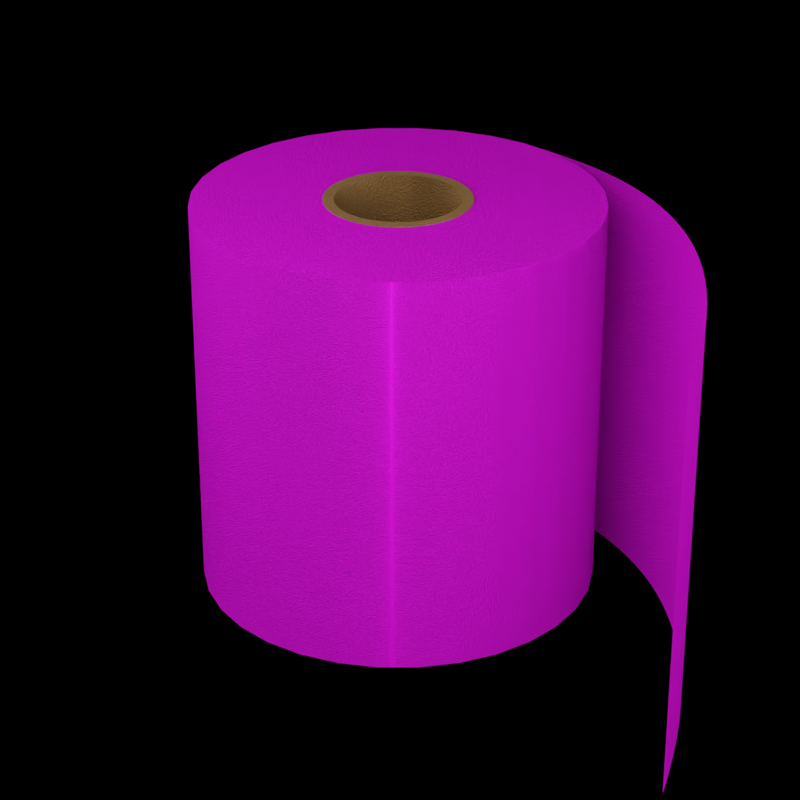 # Source: ay_pq.blend  (saved by Blender 2.82.7; exported with 4.5.12 LTS)
import bpy
from mathutils import Matrix  # noqa: F401  (used for matrix-valued properties, if any)

bpy.ops.wm.read_factory_settings(use_empty=True)
scene = bpy.context.scene
scene.name = 'Scene'

# ---- collections
col_collection = bpy.data.collections.new('Collection'); scene.collection.children.link(col_collection)

# ---- images (referenced by path relative to the original .blend; pixels are not part of the script)
import os
ASSET_DIR = os.environ.get("B2B_ASSET_DIR", "")  # directory of the original .blend (textures are referenced by path, not embedded)
HERE = os.path.dirname(os.path.abspath(__file__))  # packed textures are extracted next to this script under _unpacked/

def load_image(name, relpath, width, height, colorspace="sRGB"):
    """Load a texture the original file referenced (path relative to the .blend, or extracted next to this script)."""
    p = next((c for c in (os.path.join(HERE, relpath), os.path.join(ASSET_DIR, relpath)) if relpath and os.path.exists(c)), "")
    if p:
        img = bpy.data.images.load(p, check_existing=True)
        img.name = name
    else:  # same state as the original file: an image datablock whose file is absent (Cycles renders it pink)
        img = bpy.data.images.new(name, width, height)
        img.source = "FILE"
        img.filepath = "//" + (relpath or name)
    img.colorspace_settings.name = colorspace
    return img
img_ay_png = load_image('AY.png', 'AYIcons-main/AY.png', 1024, 1024, 'sRGB')

# ---- materials (node trees are filled in below, after node groups)
mat_material_002 = bpy.data.materials.new('Material.002')
mat_material_002.use_transparent_shadow = False
mat_material_001 = bpy.data.materials.new('Material.001')
mat_material_001.use_transparent_shadow = False
mat_material_003 = bpy.data.materials.new('Material.003')
mat_material_003.use_transparent_shadow = False

# ---- node groups
ng_auto_smooth = bpy.data.node_groups.new('Auto Smooth', 'GeometryNodeTree')
_s = ng_auto_smooth.interface.new_socket(name='Geometry', in_out='OUTPUT', socket_type='NodeSocketGeometry')
_s = ng_auto_smooth.interface.new_socket(name='Geometry', in_out='INPUT', socket_type='NodeSocketGeometry')
_s = ng_auto_smooth.interface.new_socket(name='Angle', in_out='INPUT', socket_type='NodeSocketFloat')
_s.subtype = 'ANGLE'
_s.min_value = 0.0
_s.max_value = 3.142
ng_auto_smooth.is_modifier = True
_N = ng_auto_smooth.nodes; _L = ng_auto_smooth.links
n0 = _N.new('NodeGroupOutput'); n0.name = 'Group Output'; n0.location = (480, -100)
n1 = _N.new('NodeGroupInput'); n1.name = 'Group Input'; n1.location = (-420, -300)
n2 = _N.new('NodeGroupInput'); n2.name = 'Group Input.001'; n2.location = (-60, -100)
n3 = _N.new('GeometryNodeSetShadeSmooth'); n3.name = 'Set Shade Smooth'; n3.location = (120, -100)
n3.domain = 'EDGE'
n4 = _N.new('GeometryNodeSetShadeSmooth'); n4.name = 'Set Shade Smooth.001'; n4.location = (300, -100)
n5 = _N.new('GeometryNodeInputMeshEdgeAngle'); n5.name = 'Edge Angle'; n5.location = (-420, -220)
n6 = _N.new('GeometryNodeInputEdgeSmooth'); n6.name = 'Is Edge Smooth'; n6.location = (-60, -160)
n7 = _N.new('GeometryNodeInputShadeSmooth'); n7.name = 'Is Face Smooth'; n7.location = (-240, -340)
n8 = _N.new('FunctionNodeBooleanMath'); n8.name = 'Boolean Math'; n8.location = (-60, -220)
n9 = _N.new('FunctionNodeCompare'); n9.name = 'Compare'; n9.location = (-240, -180)
n9.operation = 'LESS_EQUAL'
_L.new(n5.outputs[0], n9.inputs[0])
_L.new(n4.outputs[0], n0.inputs[0])
_L.new(n1.outputs[1], n9.inputs[1])
_L.new(n9.outputs[0], n8.inputs[0])
_L.new(n7.outputs[0], n8.inputs[1])
_L.new(n2.outputs[0], n3.inputs[0])
_L.new(n6.outputs[0], n3.inputs[1])
_L.new(n3.outputs[0], n4.inputs[0])
_L.new(n8.outputs[0], n3.inputs[2])
n0.is_active_output = True

# ---- material node trees
mat_material_002.use_nodes = True; mat_material_002.node_tree.nodes.clear()
_N = mat_material_002.node_tree.nodes; _L = mat_material_002.node_tree.links
n0 = _N.new('ShaderNodeBsdfPrincipled'); n0.name = 'Principled BSDF'; n0.location = (28, 308)
n0.distribution = 'GGX'
n0.subsurface_method = 'BURLEY'
n0.inputs[2].default_value = 0.6591
n0.inputs[3].default_value = 1.45
n0.inputs[13].default_value = 0.2273
n0.inputs[27].default_value = (0.0, 0.0, 0.0, 1.0)
n0.inputs[28].default_value = 1.0
n1 = _N.new('ShaderNodeTexImage'); n1.name = 'Image Texture'; n1.location = (-271, 316)
n1.image = img_ay_png
n2 = _N.new('ShaderNodeOutputMaterial'); n2.name = 'Material Output'; n2.location = (600, 337)
n3 = _N.new('ShaderNodeTexNoise'); n3.name = 'Noise Texture'; n3.location = (376, 238)
n3.inputs[2].default_value = 320.2
n3.inputs[3].default_value = 1.8
n3.inputs[8].default_value = -1.4
_L.new(n0.outputs[0], n2.inputs[0])
_L.new(n1.outputs[0], n0.inputs[0])
_L.new(n3.outputs[0], n2.inputs[2])
n2.is_active_output = True
mat_material_001.use_nodes = True; mat_material_001.node_tree.nodes.clear()
_N = mat_material_001.node_tree.nodes; _L = mat_material_001.node_tree.links
n0 = _N.new('ShaderNodeOutputMaterial'); n0.name = 'Material Output'; n0.location = (300, 300)
n1 = _N.new('ShaderNodeEmission'); n1.name = 'Emission'; n1.location = (56, 303)
n1.inputs[0].default_value = (0.0, 0.0, 0.0, 1.0)
_L.new(n1.outputs[0], n0.inputs[0])
n0.is_active_output = True
mat_material_003.use_nodes = True; mat_material_003.node_tree.nodes.clear()
_N = mat_material_003.node_tree.nodes; _L = mat_material_003.node_tree.links
n0 = _N.new('ShaderNodeBsdfPrincipled'); n0.name = 'Principled BSDF'; n0.location = (10, 300)
n0.distribution = 'GGX'
n0.subsurface_method = 'BURLEY'
n0.inputs[0].default_value = (0.3064, 0.1619, 0.05054, 1.0)
n0.inputs[3].default_value = 1.45
n0.inputs[27].default_value = (0.0, 0.0, 0.0, 1.0)
n0.inputs[28].default_value = 1.0
n1 = _N.new('ShaderNodeOutputMaterial'); n1.name = 'Material Output'; n1.location = (300, 300)
n2 = _N.new('ShaderNodeTexNoise'); n2.name = 'Noise Texture'; n2.location = (-161, 260)
n2.inputs[2].default_value = 195.9
_L.new(n0.outputs[0], n1.inputs[0])
_L.new(n2.outputs[0], n1.inputs[2])
n1.is_active_output = True

# ---- world
world_world = bpy.data.worlds.new('World'); scene.world = world_world
world_world.use_nodes = True; world_world.node_tree.nodes.clear()
_N = world_world.node_tree.nodes; _L = world_world.node_tree.links
n0 = _N.new('ShaderNodeOutputWorld'); n0.name = 'World Output'; n0.location = (300, 300)
n1 = _N.new('ShaderNodeBackground'); n1.name = 'Background'; n1.location = (10, 300)
n1.inputs[0].default_value = (0.05088, 0.05088, 0.05088, 1.0)
_L.new(n1.outputs[0], n0.inputs[0])
n0.is_active_output = True
world_world.color = (0.05088, 0.05088, 0.05088)
world_world.use_sun_shadow = False
world_world.sun_shadow_jitter_overblur = 0.0

# ---- cameras
cam_camera = bpy.data.cameras.new('Camera')
cam_camera.clip_end = 100.0
cam_camera.lens = 102.0
cam_camera.ortho_scale = 7.314

# ---- lights
light_light = bpy.data.lights.new('Light', 'POINT')
light_light.transmission_factor = 0.0
light_light.energy = 1415.0
light_light.shadow_soft_size = 2.69
light_light.shadow_maximum_resolution = 0.006
light_light.use_absolute_resolution = True

# ---- meshes
me_cylinder = bpy.data.meshes.new('Cylinder')
me_cylinder.from_pydata([(0.0, 1.0, -1.0), (0.0, 1.0, 1.0), (0.1951, 0.9808, -1.0), (0.1951, 0.9808, 1.0), (0.3827, 0.9239, -1.0), (0.3827, 0.9239, 1.0), (0.5556, 0.8315, -1.0), (0.5556, 0.8315, 1.0), (0.7071, 0.7071, -1.0), (0.7071, 0.7071, 1.0), (0.8315, 0.5556, -1.0), (0.8315, 0.5556, 1.0), (0.9239, 0.3827, -1.0), (0.9239, 0.3827, 1.0), (0.9808, 0.1951, -1.0), (0.9808, 0.1951, 1.0), (1.0, 7.55e-08, -1.0), (1.0, 7.55e-08, 1.0), (0.9808, -0.1951, -1.0), (0.9808, -0.1951, 1.0), (0.9239, -0.3827, -1.0), (0.9239, -0.3827, 1.0), (0.8315, -0.5556, -1.0), (0.8315, -0.5556, 1.0), (0.7071, -0.7071, -1.0), (0.7071, -0.7071, 1.0), (0.5556, -0.8315, -1.0), (0.5556, -0.8315, 1.0), (0.3827, -0.9239, -1.0), (0.3827, -0.9239, 1.0), (0.1951, -0.9808, -1.0), (0.1951, -0.9808, 1.0), (-3.258e-07, -1.0, -1.0), (-3.258e-07, -1.0, 1.0), (-0.1951, -0.9808, -1.0), (-0.1951, -0.9808, 1.0), (-0.3827, -0.9239, -1.0), (-0.3827, -0.9239, 1.0), (-0.5556, -0.8315, -1.0), (-0.5556, -0.8315, 1.0), (-0.7071, -0.7071, -1.0), (-0.7071, -0.7071, 1.0), (-0.8315, -0.5556, -1.0), (-0.8315, -0.5556, 1.0), (-0.9239, -0.3827, -1.0), (-0.9239, -0.3827, 1.0), (-0.9808, -0.1951, -1.0), (-0.9808, -0.1951, 1.0), (-1.0, 9.656e-07, -1.0), (-1.0, 9.656e-07, 1.0), (-0.9808, 0.1951, -1.0), (-0.9808, 0.1951, 1.0), (-0.9239, 0.3827, -1.0), (-0.9239, 0.3827, 1.0), (-0.8315, 0.5556, -1.0), (-0.8315, 0.5556, 1.0), (-0.7071, 0.7071, -1.0), (-0.7071, 0.7071, 1.0), (-0.5556, 0.8315, -1.0), (-0.5556, 0.8315, 1.0), (-0.3827, 0.9239, -1.0), (-0.3827, 0.9239, 1.0), (-0.1951, 0.9808, -1.0), (-0.1951, 0.9808, 1.0), (-0.3083, 0.1277, 1.0), (-0.3083, 0.1277, -1.0), (-0.2775, 0.1854, 1.0), (-0.2775, 0.1854, -1.0), (0.1277, 0.3083, 1.0), (0.1277, 0.3083, -1.0), (0.06511, 0.3273, 1.0), (0.06511, 0.3273, -1.0), (-0.3273, 0.06511, 1.0), (-0.3273, 0.06511, -1.0), (0.236, 0.236, 1.0), (0.236, 0.236, -1.0), (0.1854, -0.2775, 1.0), (0.1854, -0.2775, -1.0), (0.1277, -0.3083, 1.0), (0.1277, -0.3083, -1.0), (0.2775, 0.1854, 1.0), (0.2775, 0.1854, -1.0), (0.06511, -0.3273, 1.0), (0.06511, -0.3273, -1.0), (-0.1277, -0.3083, 1.0), (-0.1277, -0.3083, -1.0), (-0.3337, 3.223e-07, 1.0), (-0.3337, 3.223e-07, -1.0), (-0.1277, 0.3083, 1.0), (-0.1277, 0.3083, -1.0), (-0.1854, -0.2775, 1.0), (-0.1854, -0.2775, -1.0), (0.3273, -0.06511, 1.0), (0.3273, -0.06511, -1.0), (0.236, -0.236, 1.0), (0.236, -0.236, -1.0), (0.3083, -0.1277, 1.0), (0.3083, -0.1277, -1.0), (0.3337, 2.52e-08, 1.0), (0.3337, 2.52e-08, -1.0), (-0.236, 0.236, 1.0), (-0.236, 0.236, -1.0), (-0.1854, 0.2775, 1.0), (-0.1854, 0.2775, -1.0), (-1.087e-07, -0.3337, 1.0), (-1.087e-07, -0.3337, -1.0), (0.0, 0.3337, 1.0), (0.0, 0.3337, -1.0), (0.3273, 0.06511, 1.0), (0.3273, 0.06511, -1.0), (0.1854, 0.2775, 1.0), (0.1854, 0.2775, -1.0), (0.3083, 0.1277, 1.0), (0.3083, 0.1277, -1.0), (-0.3083, -0.1277, 1.0), (-0.3083, -0.1277, -1.0), (-0.2775, -0.1854, 1.0), (-0.2775, -0.1854, -1.0), (-0.3273, -0.06511, 1.0), (-0.3273, -0.06511, -1.0), (-0.236, -0.236, 1.0), (-0.236, -0.236, -1.0), (-0.06511, -0.3273, 1.0), (-0.06511, -0.3273, -1.0), (0.2775, -0.1854, 1.0), (0.2775, -0.1854, -1.0), (-0.06511, 0.3273, 1.0), (-0.06511, 0.3273, -1.0)], [], [(0, 1, 3, 2), (2, 3, 5, 4), (4, 5, 7, 6), (6, 7, 9, 8), (8, 9, 11, 10), (10, 11, 13, 12), (12, 13, 15, 14), (14, 15, 17, 16), (16, 17, 19, 18), (18, 19, 21, 20), (20, 21, 23, 22), (22, 23, 25, 24), (24, 25, 27, 26), (26, 27, 29, 28), (28, 29, 31, 30), (30, 31, 33, 32), (32, 33, 35, 34), (34, 35, 37, 36), (36, 37, 39, 38), (38, 39, 41, 40), (40, 41, 43, 42), (42, 43, 45, 44), (44, 45, 47, 46), (46, 47, 49, 48), (48, 49, 51, 50), (50, 51, 53, 52), (52, 53, 55, 54), (54, 55, 57, 56), (56, 57, 59, 58), (58, 59, 61, 60), (3, 1, 63, 61, 59, 57, 55, 53, 51, 49, 86, 72, 64, 66, 100, 102, 88, 126, 106, 70, 68, 110, 74, 80, 112, 108, 98, 17, 15, 13, 11, 9, 7, 5), (60, 61, 63, 62), (62, 63, 1, 0), (0, 2, 4, 6, 8, 10, 12, 14, 16, 99, 109, 113, 81, 75, 111, 69, 71, 107, 127, 89, 103, 101, 67, 65, 73, 87, 48, 50, 52, 54, 56, 58, 60, 62), (93, 92, 98, 99), (95, 94, 124, 125), (125, 124, 96, 97), (73, 72, 86, 87), (109, 108, 112, 113), (99, 98, 108, 109), (81, 80, 74, 75), (107, 106, 126, 127), (123, 122, 104, 105), (67, 66, 64, 65), (105, 104, 82, 83), (127, 126, 88, 89), (75, 74, 110, 111), (91, 90, 84, 85), (17, 98, 92, 96, 124, 94, 76, 78, 82, 104, 122, 84, 90, 120, 116, 114, 118, 86, 49, 47, 45, 43, 41, 39, 37, 35, 33, 31, 29, 27, 25, 23, 21, 19), (111, 110, 68, 69), (77, 76, 94, 95), (103, 102, 100, 101), (65, 64, 72, 73), (79, 78, 76, 77), (121, 120, 90, 91), (115, 114, 116, 117), (71, 70, 106, 107), (113, 112, 80, 81), (87, 86, 118, 119), (97, 96, 92, 93), (85, 84, 122, 123), (89, 88, 102, 103), (69, 68, 70, 71), (83, 82, 78, 79), (119, 118, 114, 115), (101, 100, 66, 67), (117, 116, 120, 121), (48, 87, 119, 115, 117, 121, 91, 85, 123, 105, 83, 79, 77, 95, 125, 97, 93, 99, 16, 18, 20, 22, 24, 26, 28, 30, 32, 34, 36, 38, 40, 42, 44, 46)])
me_cylinder.polygons.foreach_set('use_smooth', [True] * 68)
_uv = me_cylinder.uv_layers.new(name='UVMap')
_uv.uv.foreach_set('vector', [1.824, -0.01504, 1.824, 1.068, 1.756, 1.068, 1.756, -0.01504, 1.756, -0.01504, 1.756, 1.068, 1.688, 1.068, 1.688, -0.01504, 1.688, -0.01504, 1.688, 1.068, 1.62, 1.068, 1.62, -0.01504, 1.62, -0.01504, 1.62, 1.068, 1.553, 1.068, 1.553, -0.01504, 1.553, -0.01504, 1.553, 1.068, 1.485, 1.068, 1.485, -0.01504, 1.485, -0.01504, 1.485, 1.068, 1.417, 1.068, 1.417, -0.01504, 1.417, -0.01504, 1.417, 1.068, 1.35, 1.068, 1.35, -0.01504, 1.35, -0.01504, 1.35, 1.068, 1.282, 1.068, 1.282, -0.01504, 1.282, -0.01504, 1.282, 1.068, 1.214, 1.068, 1.214, -0.01504, 1.214, -0.01504, 1.214, 1.068, 1.147, 1.068, 1.147, -0.01504, 1.147, -0.01504, 1.147, 1.068, 1.079, 1.068, 1.079, -0.01504, 1.079, -0.01504, 1.079, 1.068, 1.011, 1.068, 1.011, -0.01504, 1.011, -0.01504, 1.011, 1.068, 0.9436, 1.068, 0.9436, -0.01504, 0.9436, -0.01504, 0.9436, 1.068, 0.8759, 1.068, 0.8759, -0.01504, 0.8759, -0.01504, 0.8759, 1.068, 0.8082, 1.068, 0.8082, -0.01504, 0.8082, -0.01504, 0.8082, 1.068, 0.7406, 1.068, 0.7406, -0.01504, 0.7406, -0.01504, 0.7406, 1.068, 0.6729, 1.068, 0.6729, -0.01504, 0.6729, -0.01504, 0.6729, 1.068, 0.6052, 1.068, 0.6052, -0.01504, 0.6052, -0.01504, 0.6052, 1.068, 0.5375, 1.068, 0.5375, -0.01504, 0.5375, -0.01504, 0.5375, 1.068, 0.4698, 1.068, 0.4698, -0.01504, 0.4698, -0.01504, 0.4698, 1.068, 0.4021, 1.068, 0.4021, -0.01504, 0.4021, -0.01504, 0.4021, 1.068, 0.3344, 1.068, 0.3344, -0.01504, 0.3344, -0.01504, 0.3344, 1.068, 0.2668, 1.068, 0.2668, -0.01504, 0.2668, -0.01504, 0.2668, 1.068, 0.1991, 1.068, 0.1991, -0.01504, 0.1991, -0.01504, 0.1991, 1.068, 0.1314, 1.068, 0.1314, -0.01504, 0.1314, -0.01504, 0.1314, 1.068, 0.06371, 1.068, 0.06371, -0.01504, 0.06371, -0.01504, 0.06371, 1.068, -0.003976, 1.068, -0.003976, -0.01504, -0.003976, -0.01504, -0.003976, 1.068, -0.07166, 1.068, -0.07166, -0.01504, -0.07166, -0.01504, -0.07166, 1.068, -0.1393, 1.068, -0.1393, -0.01504, -0.1393, -0.01504, -0.1393, 1.068, -0.207, 1.068, -0.207, -0.01504, 1.02, 0.9607, 1.004, 0.9602, 0.99, 0.9607, 0.9762, 0.9572, 0.9645, 0.9524, 0.955, 0.9461, 0.9482, 0.9386, 0.9443, 0.9303, 0.9433, 0.9217, 0.9451, 0.913, 0.9905, 0.9127, 0.9902, 0.9156, 0.9908, 0.9183, 0.9923, 0.9209, 0.9946, 0.923, 0.9976, 0.9247, 1.001, 0.9259, 1.005, 0.9267, 1.01, 0.927, 1.015, 0.9269, 1.019, 0.9264, 1.024, 0.9252, 1.028, 0.9234, 1.031, 0.9212, 1.033, 0.9186, 1.035, 0.9158, 1.036, 0.913, 1.081, 0.913, 1.08, 0.9217, 1.076, 0.9303, 1.069, 0.9387, 1.059, 0.9462, 1.047, 0.9525, 1.034, 0.9572, -0.207, -0.01504, -0.207, 1.068, -0.2747, 1.068, -0.2747, -0.01504, -0.2747, -0.01504, -0.2747, 1.068, -0.3424, 1.068, -0.3424, -0.01504, 1.163, 0.9602, 1.177, 0.9607, 1.191, 0.9572, 1.203, 0.9524, 1.212, 0.9461, 1.219, 0.9386, 1.223, 0.9303, 1.225, 0.9217, 1.223, 0.913, 1.178, 0.9127, 1.178, 0.9156, 1.177, 0.9183, 1.176, 0.9209, 1.173, 0.923, 1.17, 0.9247, 1.167, 0.9259, 1.162, 0.9267, 1.158, 0.927, 1.153, 0.9269, 1.149, 0.9264, 1.144, 0.9252, 1.14, 0.9234, 1.137, 0.9212, 1.135, 0.9186, 1.133, 0.9158, 1.132, 0.913, 1.087, 0.913, 1.088, 0.9217, 1.092, 0.9303, 1.099, 0.9387, 1.108, 0.9462, 1.12, 0.9525, 1.133, 0.9572, 1.148, 0.9607, 1.214, 0.2552, 1.214, 0.7977, 1.282, 0.7977, 1.282, 0.2552, 1.011, 0.2552, 1.011, 0.7977, 1.079, 0.7977, 1.079, 0.2552, 1.079, 0.2552, 1.079, 0.7977, 1.147, 0.7977, 1.147, 0.2552, 0.1314, 0.2552, 0.1314, 0.7977, 0.1991, 0.7977, 0.1991, 0.2552, 1.35, 0.2552, 1.35, 0.7977, 1.417, 0.7977, 1.417, 0.2552, 1.282, 0.2552, 1.282, 0.7977, 1.35, 0.7977, 1.35, 0.2552, 1.485, 0.2552, 1.485, 0.7977, 1.553, 0.7977, 1.553, 0.2552, -0.3424, 0.2552, -0.3424, 0.7977, -0.2747, 0.7977, -0.2747, 0.2552, 0.6729, 0.2552, 0.6729, 0.7977, 0.7406, 0.7977, 0.7406, 0.2552, -0.003976, 0.2552, -0.003976, 0.7977, 0.06371, 0.7977, 0.06371, 0.2552, 0.7406, 0.2552, 0.7406, 0.7977, 0.8082, 0.7977, 0.8082, 0.2552, -0.2747, 0.2552, -0.2747, 0.7977, -0.207, 0.7977, -0.207, 0.2552, 1.553, 0.2552, 1.553, 0.7977, 1.62, 0.7977, 1.62, 0.2552, 0.5375, 0.2552, 0.5375, 0.7977, 0.6052, 0.7977, 0.6052, 0.2552, 1.081, 0.913, 1.036, 0.913, 1.036, 0.9102, 1.035, 0.9075, 1.033, 0.9049, 1.031, 0.9027, 1.028, 0.9008, 1.024, 0.8993, 1.02, 0.8983, 1.016, 0.8979, 1.011, 0.8981, 1.007, 0.8989, 1.003, 0.9003, 0.9993, 0.9022, 0.9961, 0.9045, 0.9935, 0.9071, 0.9916, 0.9098, 0.9905, 0.9127, 0.9451, 0.913, 0.9494, 0.9047, 0.956, 0.897, 0.9644, 0.8902, 0.9743, 0.8844, 0.9852, 0.8797, 0.9968, 0.876, 1.009, 0.8735, 1.021, 0.8728, 1.033, 0.874, 1.044, 0.8765, 1.054, 0.8799, 1.063, 0.8844, 1.071, 0.8902, 1.077, 0.897, 1.08, 0.9047, 1.62, 0.2552, 1.62, 0.7977, 1.688, 0.7977, 1.688, 0.2552, 0.9436, 0.2552, 0.9436, 0.7977, 1.011, 0.7977, 1.011, 0.2552, -0.1393, 0.2552, -0.1393, 0.7977, -0.07166, 0.7977, -0.07166, 0.2552, 0.06371, 0.2552, 0.06371, 0.7977, 0.1314, 0.7977, 0.1314, 0.2552, 0.8759, 0.2552, 0.8759, 0.7977, 0.9436, 0.7977, 0.9436, 0.2552, 0.4698, 0.2552, 0.4698, 0.7977, 0.5375, 0.7977, 0.5375, 0.2552, 0.3344, 0.2552, 0.3344, 0.7977, 0.4021, 0.7977, 0.4021, 0.2552, 1.756, 0.2552, 1.756, 0.7977, 1.824, 0.7977, 1.824, 0.2552, 1.417, 0.2552, 1.417, 0.7977, 1.485, 0.7977, 1.485, 0.2552, 0.1991, 0.2552, 0.1991, 0.7977, 0.2668, 0.7977, 0.2668, 0.2552, 1.147, 0.2552, 1.147, 0.7977, 1.214, 0.7977, 1.214, 0.2552, 0.6052, 0.2552, 0.6052, 0.7977, 0.6729, 0.7977, 0.6729, 0.2552, -0.207, 0.2552, -0.207, 0.7977, -0.1393, 0.7977, -0.1393, 0.2552, 1.688, 0.2552, 1.688, 0.7977, 1.756, 0.7977, 1.756, 0.2552, 0.8082, 0.2552, 0.8082, 0.7977, 0.8759, 0.7977, 0.8759, 0.2552, 0.2668, 0.2552, 0.2668, 0.7977, 0.3344, 0.7977, 0.3344, 0.2552, -0.07166, 0.2552, -0.07166, 0.7977, -0.003976, 0.7977, -0.003976, 0.2552, 0.4021, 0.2552, 0.4021, 0.7977, 0.4698, 0.7977, 0.4698, 0.2552, 1.087, 0.913, 1.132, 0.913, 1.132, 0.9102, 1.133, 0.9075, 1.135, 0.9049, 1.138, 0.9027, 1.141, 0.9008, 1.145, 0.8993, 1.149, 0.8983, 1.153, 0.8979, 1.157, 0.8981, 1.162, 0.8989, 1.166, 0.9003, 1.169, 0.9022, 1.172, 0.9045, 1.175, 0.9071, 1.177, 0.9098, 1.178, 0.9127, 1.223, 0.913, 1.219, 0.9047, 1.213, 0.897, 1.204, 0.8902, 1.195, 0.8844, 1.184, 0.8797, 1.172, 0.876, 1.16, 0.8735, 1.148, 0.8728, 1.137, 0.874, 1.125, 0.8765, 1.115, 0.8799, 1.106, 0.8844, 1.098, 0.8902, 1.092, 0.897, 1.088, 0.9047])
me_cylinder.materials.append(mat_material_002)
me_cylinder.use_remesh_fix_poles = True
me_cylinder.use_remesh_preserve_attributes = False
me_cylinder.use_mirror_vertex_groups = False
me_cylinder.update()
me_plane = bpy.data.meshes.new('Plane')
me_plane.from_pydata([(-1.0, -1.0, 0.0), (1.246, -1.0, 1.527), (-1.0, 1.0, 0.0), (1.246, 1.0, 1.527), (-0.9349, -1.0, 0.0), (-0.8698, -1.0, 0.0), (-0.8048, -1.0, 6.117e-05), (-0.74, -1.0, 0.001758), (-0.6757, -1.0, 0.005783), (-0.6118, -1.0, 0.01214), (-0.5484, -1.0, 0.02081), (-0.4854, -1.0, 0.03182), (-0.4229, -1.0, 0.04516), (-0.3608, -1.0, 0.06082), (-0.2991, -1.0, 0.07881), (-0.2379, -1.0, 0.09912), (-0.1772, -1.0, 0.1218), (-0.1169, -1.0, 0.1467), (-0.05701, -1.0, 0.174), (0.00241, -1.0, 0.2037), (0.06139, -1.0, 0.2356), (0.1199, -1.0, 0.2699), (0.178, -1.0, 0.3065), (0.2356, -1.0, 0.3454), (0.2928, -1.0, 0.3867), (0.3496, -1.0, 0.4303), (0.4059, -1.0, 0.4762), (0.4618, -1.0, 0.5245), (0.5172, -1.0, 0.575), (0.5721, -1.0, 0.6279), (0.6267, -1.0, 0.6832), (0.6807, -1.0, 0.7407), (0.7344, -1.0, 0.8006), (0.7876, -1.0, 0.8628), (0.8403, -1.0, 0.9273), (0.8926, -1.0, 0.9942), (0.9445, -1.0, 1.063), (0.9959, -1.0, 1.135), (1.047, -1.0, 1.209), (1.097, -1.0, 1.285), (1.147, -1.0, 1.363), (1.197, -1.0, 1.444), (1.197, 1.0, 1.444), (1.147, 1.0, 1.363), (1.097, 1.0, 1.285), (1.047, 1.0, 1.209), (0.9959, 1.0, 1.135), (0.9445, 1.0, 1.063), (0.8926, 1.0, 0.9942), (0.8403, 1.0, 0.9273), (0.7876, 1.0, 0.8628), (0.7344, 1.0, 0.8006), (0.6807, 1.0, 0.7407), (0.6267, 1.0, 0.6832), (0.5721, 1.0, 0.6279), (0.5172, 1.0, 0.575), (0.4618, 1.0, 0.5245), (0.4059, 1.0, 0.4762), (0.3496, 1.0, 0.4303), (0.2928, 1.0, 0.3867), (0.2356, 1.0, 0.3454), (0.178, 1.0, 0.3065), (0.1199, 1.0, 0.2699), (0.06139, 1.0, 0.2356), (0.00241, 1.0, 0.2037), (-0.05701, 1.0, 0.174), (-0.1169, 1.0, 0.1467), (-0.1772, 1.0, 0.1218), (-0.2379, 1.0, 0.09912), (-0.2991, 1.0, 0.07881), (-0.3608, 1.0, 0.06082), (-0.4229, 1.0, 0.04516), (-0.4854, 1.0, 0.03182), (-0.5484, 1.0, 0.02081), (-0.6118, 1.0, 0.01214), (-0.6757, 1.0, 0.005783), (-0.74, 1.0, 0.001758), (-0.8048, 1.0, 6.116e-05), (-0.8698, 1.0, 0.0), (-0.9349, 1.0, 0.0)], [], [(41, 1, 3, 42), (0, 4, 79, 2), (4, 5, 78, 79), (5, 6, 77, 78), (6, 7, 76, 77), (7, 8, 75, 76), (8, 9, 74, 75), (9, 10, 73, 74), (10, 11, 72, 73), (11, 12, 71, 72), (12, 13, 70, 71), (13, 14, 69, 70), (14, 15, 68, 69), (15, 16, 67, 68), (16, 17, 66, 67), (17, 18, 65, 66), (18, 19, 64, 65), (19, 20, 63, 64), (20, 21, 62, 63), (21, 22, 61, 62), (22, 23, 60, 61), (23, 24, 59, 60), (24, 25, 58, 59), (25, 26, 57, 58), (26, 27, 56, 57), (27, 28, 55, 56), (28, 29, 54, 55), (29, 30, 53, 54), (30, 31, 52, 53), (31, 32, 51, 52), (32, 33, 50, 51), (33, 34, 49, 50), (34, 35, 48, 49), (35, 36, 47, 48), (36, 37, 46, 47), (37, 38, 45, 46), (38, 39, 44, 45), (39, 40, 43, 44), (40, 41, 42, 43)])
_uv = me_plane.uv_layers.new(name='UVMap')
_uv.uv.foreach_set('vector', [0.9744, 0.0, 1.0, 0.0, 1.0, 1.0, 0.9744, 1.0, 0.0, 0.0, 0.02564, 0.0, 0.02564, 1.0, 0.0, 1.0, 0.02564, 0.0, 0.05128, 0.0, 0.05128, 1.0, 0.02564, 1.0, 0.05128, 0.0, 0.07692, 0.0, 0.07692, 1.0, 0.05128, 1.0, 0.07692, 0.0, 0.1026, 0.0, 0.1026, 1.0, 0.07692, 1.0, 0.1026, 0.0, 0.1282, 0.0, 0.1282, 1.0, 0.1026, 1.0, 0.1282, 0.0, 0.1538, 0.0, 0.1538, 1.0, 0.1282, 1.0, 0.1538, 0.0, 0.1795, 0.0, 0.1795, 1.0, 0.1538, 1.0, 0.1795, 0.0, 0.2051, 0.0, 0.2051, 1.0, 0.1795, 1.0, 0.2051, 0.0, 0.2308, 0.0, 0.2308, 1.0, 0.2051, 1.0, 0.2308, 0.0, 0.2564, 0.0, 0.2564, 1.0, 0.2308, 1.0, 0.2564, 0.0, 0.2821, 0.0, 0.2821, 1.0, 0.2564, 1.0, 0.2821, 0.0, 0.3077, 0.0, 0.3077, 1.0, 0.2821, 1.0, 0.3077, 0.0, 0.3333, 0.0, 0.3333, 1.0, 0.3077, 1.0, 0.3333, 0.0, 0.359, 0.0, 0.359, 1.0, 0.3333, 1.0, 0.359, 0.0, 0.3846, 0.0, 0.3846, 1.0, 0.359, 1.0, 0.3846, 0.0, 0.4103, 0.0, 0.4103, 1.0, 0.3846, 1.0, 0.4103, 0.0, 0.4359, 0.0, 0.4359, 1.0, 0.4103, 1.0, 0.4359, 0.0, 0.4615, 0.0, 0.4615, 1.0, 0.4359, 1.0, 0.4615, 0.0, 0.4872, 0.0, 0.4872, 1.0, 0.4615, 1.0, 0.4872, 0.0, 0.5128, 0.0, 0.5128, 1.0, 0.4872, 1.0, 0.5128, 0.0, 0.5385, 0.0, 0.5385, 1.0, 0.5128, 1.0, 0.5385, 0.0, 0.5641, 0.0, 0.5641, 1.0, 0.5385, 1.0, 0.5641, 0.0, 0.5897, 0.0, 0.5897, 1.0, 0.5641, 1.0, 0.5897, 0.0, 0.6154, 0.0, 0.6154, 1.0, 0.5897, 1.0, 0.6154, 0.0, 0.641, 0.0, 0.641, 1.0, 0.6154, 1.0, 0.641, 0.0, 0.6667, 0.0, 0.6667, 1.0, 0.641, 1.0, 0.6667, 0.0, 0.6923, 0.0, 0.6923, 1.0, 0.6667, 1.0, 0.6923, 0.0, 0.7179, 0.0, 0.7179, 1.0, 0.6923, 1.0, 0.7179, 0.0, 0.7436, 0.0, 0.7436, 1.0, 0.7179, 1.0, 0.7436, 0.0, 0.7692, 0.0, 0.7692, 1.0, 0.7436, 1.0, 0.7692, 0.0, 0.7949, 0.0, 0.7949, 1.0, 0.7692, 1.0, 0.7949, 0.0, 0.8205, 0.0, 0.8205, 1.0, 0.7949, 1.0, 0.8205, 0.0, 0.8462, 0.0, 0.8462, 1.0, 0.8205, 1.0, 0.8462, 0.0, 0.8718, 0.0, 0.8718, 1.0, 0.8462, 1.0, 0.8718, 0.0, 0.8974, 0.0, 0.8974, 1.0, 0.8718, 1.0, 0.8974, 0.0, 0.9231, 0.0, 0.9231, 1.0, 0.8974, 1.0, 0.9231, 0.0, 0.9487, 0.0, 0.9487, 1.0, 0.9231, 1.0, 0.9487, 0.0, 0.9744, 0.0, 0.9744, 1.0, 0.9487, 1.0])
me_plane.materials.append(mat_material_002)
me_plane.use_remesh_fix_poles = True
me_plane.use_remesh_preserve_attributes = False
me_plane.use_mirror_vertex_groups = False
me_plane.update()
me_plane_001 = bpy.data.meshes.new('Plane.001')
me_plane_001.from_pydata([(1.0, -1.0, 0.0), (1.0, 1.0, 0.0), (-1.0, -1.0, 1.891), (-1.0, 1.0, 1.891), (-0.5985, -1.0, 0.0), (-1.0, -1.0, 0.4015), (-0.6188, -1.0, 0.0005153), (-0.6391, -1.0, 0.00206), (-0.6593, -1.0, 0.00463), (-0.6793, -1.0, 0.008218), (-0.6991, -1.0, 0.01282), (-0.7187, -1.0, 0.01841), (-0.738, -1.0, 0.02499), (-0.7568, -1.0, 0.03254), (-0.7753, -1.0, 0.04103), (-0.7934, -1.0, 0.05045), (-0.8109, -1.0, 0.06077), (-0.8279, -1.0, 0.07196), (-0.8443, -1.0, 0.084), (-0.86, -1.0, 0.09686), (-0.8751, -1.0, 0.1105), (-0.8895, -1.0, 0.1249), (-0.9031, -1.0, 0.14), (-0.916, -1.0, 0.1557), (-0.928, -1.0, 0.1721), (-0.9392, -1.0, 0.1891), (-0.9496, -1.0, 0.2066), (-0.959, -1.0, 0.2247), (-0.9675, -1.0, 0.2432), (-0.975, -1.0, 0.262), (-0.9816, -1.0, 0.2813), (-0.9872, -1.0, 0.3009), (-0.9918, -1.0, 0.3207), (-0.9954, -1.0, 0.3407), (-0.9979, -1.0, 0.3609), (-0.9995, -1.0, 0.3812), (-1.0, 1.0, 0.4015), (-0.5985, 1.0, 0.0), (-0.9995, 1.0, 0.3812), (-0.9979, 1.0, 0.3609), (-0.9954, 1.0, 0.3407), (-0.9918, 1.0, 0.3207), (-0.9872, 1.0, 0.3009), (-0.9816, 1.0, 0.2813), (-0.975, 1.0, 0.262), (-0.9675, 1.0, 0.2432), (-0.959, 1.0, 0.2247), (-0.9496, 1.0, 0.2066), (-0.9392, 1.0, 0.1891), (-0.928, 1.0, 0.1721), (-0.916, 1.0, 0.1557), (-0.9031, 1.0, 0.14), (-0.8895, 1.0, 0.1249), (-0.8751, 1.0, 0.1105), (-0.86, 1.0, 0.09686), (-0.8443, 1.0, 0.084), (-0.8279, 1.0, 0.07196), (-0.8109, 1.0, 0.06077), (-0.7934, 1.0, 0.05045), (-0.7753, 1.0, 0.04103), (-0.7568, 1.0, 0.03254), (-0.738, 1.0, 0.02499), (-0.7187, 1.0, 0.01841), (-0.6991, 1.0, 0.01282), (-0.6793, 1.0, 0.008218), (-0.6593, 1.0, 0.00463), (-0.6391, 1.0, 0.00206), (-0.6188, 1.0, 0.0005153)], [], [(4, 0, 1, 37), (36, 5, 35, 38), (38, 35, 34, 39), (39, 34, 33, 40), (40, 33, 32, 41), (41, 32, 31, 42), (42, 31, 30, 43), (43, 30, 29, 44), (44, 29, 28, 45), (45, 28, 27, 46), (46, 27, 26, 47), (47, 26, 25, 48), (48, 25, 24, 49), (49, 24, 23, 50), (50, 23, 22, 51), (51, 22, 21, 52), (52, 21, 20, 53), (53, 20, 19, 54), (54, 19, 18, 55), (55, 18, 17, 56), (56, 17, 16, 57), (57, 16, 15, 58), (58, 15, 14, 59), (59, 14, 13, 60), (60, 13, 12, 61), (61, 12, 11, 62), (62, 11, 10, 63), (63, 10, 9, 64), (64, 9, 8, 65), (65, 8, 7, 66), (66, 7, 6, 67), (67, 6, 4, 37), (5, 36, 3, 2)])
me_plane_001.polygons.foreach_set('use_smooth', [True] * 33)
_uv = me_plane_001.uv_layers.new(name='UVMap')
_uv.uv.foreach_set('vector', [0.2007, 0.0, 1.0, 0.0, 1.0, 1.0, 0.2007, 1.0, 0.0, 1.0, 0.0, 0.0, 0.0, 0.0, 0.0, 1.0, 0.0, 1.0, 0.0, 0.0, 0.0, 0.0, 0.0, 1.0, 0.0, 1.0, 0.0, 0.0, 0.0, 0.0, 0.0, 1.0, 0.0, 1.0, 0.0, 0.0, 0.0, 0.0, 0.0, 1.0, 0.0, 1.0, 0.0, 0.0, 0.0, 0.0, 0.0, 1.0, 0.0, 1.0, 0.0, 0.0, 0.0, 0.0, 0.0, 1.0, 0.0, 1.0, 0.0, 0.0, 0.0, 0.0, 0.0, 1.0, 0.0, 1.0, 0.0, 0.0, 0.0, 0.0, 0.0, 1.0, 0.0, 1.0, 0.0, 0.0, 0.0, 0.0, 0.0, 1.0, 0.0, 1.0, 0.0, 0.0, 0.0, 0.0, 0.0, 1.0, 0.0, 1.0, 0.0, 0.0, 0.0, 0.0, 0.0, 1.0, 0.0, 1.0, 0.0, 0.0, 0.0, 0.0, 0.0, 1.0, 0.0, 1.0, 0.0, 0.0, 0.0, 0.0, 0.0, 1.0, 0.0, 1.0, 0.0, 0.0, 0.0, 0.0, 0.0, 1.0, 0.0, 1.0, 0.0, 0.0, 0.0, 0.0, 0.0, 1.0, 0.0, 1.0, 0.0, 0.0, 0.06244, 0.0, 0.06244, 1.0, 0.06244, 1.0, 0.06244, 0.0, 0.06998, 0.0, 0.06998, 1.0, 0.06998, 1.0, 0.06998, 0.0, 0.07787, 0.0, 0.07787, 1.0, 0.07787, 1.0, 0.07787, 0.0, 0.08606, 0.0, 0.08606, 1.0, 0.08606, 1.0, 0.08606, 0.0, 0.09456, 0.0, 0.09456, 1.0, 0.09456, 1.0, 0.09456, 0.0, 0.1033, 0.0, 0.1033, 1.0, 0.1033, 1.0, 0.1033, 0.0, 0.1123, 0.0, 0.1123, 1.0, 0.1123, 1.0, 0.1123, 0.0, 0.1216, 0.0, 0.1216, 1.0, 0.1216, 1.0, 0.1216, 0.0, 0.131, 0.0, 0.131, 1.0, 0.131, 1.0, 0.131, 0.0, 0.1406, 0.0, 0.1406, 1.0, 0.1406, 1.0, 0.1406, 0.0, 0.1504, 0.0, 0.1504, 1.0, 0.1504, 1.0, 0.1504, 0.0, 0.1603, 0.0, 0.1603, 1.0, 0.1603, 1.0, 0.1603, 0.0, 0.1703, 0.0, 0.1703, 1.0, 0.1703, 1.0, 0.1703, 0.0, 0.1804, 0.0, 0.1804, 1.0, 0.1804, 1.0, 0.1804, 0.0, 0.1906, 0.0, 0.1906, 1.0, 0.1906, 1.0, 0.1906, 0.0, 0.2007, 0.0, 0.2007, 1.0, 0.0, 0.0, 0.0, 1.0, 0.0, 1.0, 0.0, 0.0])
me_plane_001.materials.append(mat_material_001)
me_plane_001.use_remesh_fix_poles = True
me_plane_001.use_remesh_preserve_attributes = False
me_plane_001.use_mirror_vertex_groups = False
me_plane_001.update()
me_cylinder_002 = bpy.data.meshes.new('Cylinder.002')
me_cylinder_002.from_pydata([(0.0, 1.0, -1.0), (0.0, 1.0, 1.0), (0.1951, 0.9808, -1.0), (0.1951, 0.9808, 1.0), (0.3827, 0.9239, -1.0), (0.3827, 0.9239, 1.0), (0.5556, 0.8315, -1.0), (0.5556, 0.8315, 1.0), (0.7071, 0.7071, -1.0), (0.7071, 0.7071, 1.0), (0.8315, 0.5556, -1.0), (0.8315, 0.5556, 1.0), (0.9239, 0.3827, -1.0), (0.9239, 0.3827, 1.0), (0.9808, 0.1951, -1.0), (0.9808, 0.1951, 1.0), (1.0, 7.55e-08, -1.0), (1.0, 7.55e-08, 1.0), (0.9808, -0.1951, -1.0), (0.9808, -0.1951, 1.0), (0.9239, -0.3827, -1.0), (0.9239, -0.3827, 1.0), (0.8315, -0.5556, -1.0), (0.8315, -0.5556, 1.0), (0.7071, -0.7071, -1.0), (0.7071, -0.7071, 1.0), (0.5556, -0.8315, -1.0), (0.5556, -0.8315, 1.0), (0.3827, -0.9239, -1.0), (0.3827, -0.9239, 1.0), (0.1951, -0.9808, -1.0), (0.1951, -0.9808, 1.0), (-3.258e-07, -1.0, -1.0), (-3.258e-07, -1.0, 1.0), (-0.1951, -0.9808, -1.0), (-0.1951, -0.9808, 1.0), (-0.3827, -0.9239, -1.0), (-0.3827, -0.9239, 1.0), (-0.5556, -0.8315, -1.0), (-0.5556, -0.8315, 1.0), (-0.7071, -0.7071, -1.0), (-0.7071, -0.7071, 1.0), (-0.8315, -0.5556, -1.0), (-0.8315, -0.5556, 1.0), (-0.9239, -0.3827, -1.0), (-0.9239, -0.3827, 1.0), (-0.9808, -0.1951, -1.0), (-0.9808, -0.1951, 1.0), (-1.0, 9.656e-07, -1.0), (-1.0, 9.656e-07, 1.0), (-0.9808, 0.1951, -1.0), (-0.9808, 0.1951, 1.0), (-0.9239, 0.3827, -1.0), (-0.9239, 0.3827, 1.0), (-0.8315, 0.5556, -1.0), (-0.8315, 0.5556, 1.0), (-0.7071, 0.7071, -1.0), (-0.7071, 0.7071, 1.0), (-0.5556, 0.8315, -1.0), (-0.5556, 0.8315, 1.0), (-0.3827, 0.9239, -1.0), (-0.3827, 0.9239, 1.0), (-0.1951, 0.9808, -1.0), (-0.1951, 0.9808, 1.0), (-0.7869, 0.326, 1.0), (-0.7869, 0.326, -1.0), (-0.7082, 0.4732, 1.0), (-0.7082, 0.4732, -1.0), (0.326, 0.7869, 1.0), (0.326, 0.7869, -1.0), (0.1662, 0.8354, 1.0), (0.1662, 0.8354, -1.0), (-0.8354, 0.1662, 1.0), (-0.8354, 0.1662, -1.0), (0.6023, 0.6023, 1.0), (0.6023, 0.6023, -1.0), (0.4732, -0.7082, 1.0), (0.4732, -0.7082, -1.0), (0.326, -0.7869, 1.0), (0.326, -0.7869, -1.0), (0.7082, 0.4732, 1.0), (0.7082, 0.4732, -1.0), (0.1662, -0.8354, 1.0), (0.1662, -0.8354, -1.0), (-0.326, -0.7869, 1.0), (-0.326, -0.7869, -1.0), (-0.8518, 8.225e-07, 1.0), (-0.8518, 8.225e-07, -1.0), (-0.326, 0.7869, 1.0), (-0.326, 0.7869, -1.0), (-0.4732, -0.7082, 1.0), (-0.4732, -0.7082, -1.0), (0.8354, -0.1662, 1.0), (0.8354, -0.1662, -1.0), (0.6023, -0.6023, 1.0), (0.6023, -0.6023, -1.0), (0.7869, -0.326, 1.0), (0.7869, -0.326, -1.0), (0.8518, 6.431e-08, 1.0), (0.8518, 6.431e-08, -1.0), (-0.6023, 0.6023, 1.0), (-0.6023, 0.6023, -1.0), (-0.4732, 0.7082, 1.0), (-0.4732, 0.7082, -1.0), (-2.775e-07, -0.8518, 1.0), (-2.775e-07, -0.8518, -1.0), (0.0, 0.8518, 1.0), (0.0, 0.8518, -1.0), (0.8354, 0.1662, 1.0), (0.8354, 0.1662, -1.0), (0.4732, 0.7082, 1.0), (0.4732, 0.7082, -1.0), (0.7869, 0.326, 1.0), (0.7869, 0.326, -1.0), (-0.7869, -0.326, 1.0), (-0.7869, -0.326, -1.0), (-0.7082, -0.4732, 1.0), (-0.7082, -0.4732, -1.0), (-0.8354, -0.1662, 1.0), (-0.8354, -0.1662, -1.0), (-0.6023, -0.6023, 1.0), (-0.6023, -0.6023, -1.0), (-0.1662, -0.8354, 1.0), (-0.1662, -0.8354, -1.0), (0.7082, -0.4732, 1.0), (0.7082, -0.4732, -1.0), (-0.1662, 0.8354, 1.0), (-0.1662, 0.8354, -1.0)], [], [(0, 1, 3, 2), (2, 3, 5, 4), (4, 5, 7, 6), (6, 7, 9, 8), (8, 9, 11, 10), (10, 11, 13, 12), (12, 13, 15, 14), (14, 15, 17, 16), (16, 17, 19, 18), (18, 19, 21, 20), (20, 21, 23, 22), (22, 23, 25, 24), (24, 25, 27, 26), (26, 27, 29, 28), (28, 29, 31, 30), (30, 31, 33, 32), (32, 33, 35, 34), (34, 35, 37, 36), (36, 37, 39, 38), (38, 39, 41, 40), (40, 41, 43, 42), (42, 43, 45, 44), (44, 45, 47, 46), (46, 47, 49, 48), (48, 49, 51, 50), (50, 51, 53, 52), (52, 53, 55, 54), (54, 55, 57, 56), (56, 57, 59, 58), (58, 59, 61, 60), (3, 1, 63, 61, 59, 57, 55, 53, 51, 49, 86, 72, 64, 66, 100, 102, 88, 126, 106, 70, 68, 110, 74, 80, 112, 108, 98, 17, 15, 13, 11, 9, 7, 5), (60, 61, 63, 62), (62, 63, 1, 0), (0, 2, 4, 6, 8, 10, 12, 14, 16, 99, 109, 113, 81, 75, 111, 69, 71, 107, 127, 89, 103, 101, 67, 65, 73, 87, 48, 50, 52, 54, 56, 58, 60, 62), (93, 92, 98, 99), (95, 94, 124, 125), (125, 124, 96, 97), (73, 72, 86, 87), (109, 108, 112, 113), (99, 98, 108, 109), (81, 80, 74, 75), (107, 106, 126, 127), (123, 122, 104, 105), (67, 66, 64, 65), (105, 104, 82, 83), (127, 126, 88, 89), (75, 74, 110, 111), (91, 90, 84, 85), (17, 98, 92, 96, 124, 94, 76, 78, 82, 104, 122, 84, 90, 120, 116, 114, 118, 86, 49, 47, 45, 43, 41, 39, 37, 35, 33, 31, 29, 27, 25, 23, 21, 19), (111, 110, 68, 69), (77, 76, 94, 95), (103, 102, 100, 101), (65, 64, 72, 73), (79, 78, 76, 77), (121, 120, 90, 91), (115, 114, 116, 117), (71, 70, 106, 107), (113, 112, 80, 81), (87, 86, 118, 119), (97, 96, 92, 93), (85, 84, 122, 123), (89, 88, 102, 103), (69, 68, 70, 71), (83, 82, 78, 79), (119, 118, 114, 115), (101, 100, 66, 67), (117, 116, 120, 121), (48, 87, 119, 115, 117, 121, 91, 85, 123, 105, 83, 79, 77, 95, 125, 97, 93, 99, 16, 18, 20, 22, 24, 26, 28, 30, 32, 34, 36, 38, 40, 42, 44, 46)])
_uv = me_cylinder_002.uv_layers.new(name='UVMap')
_uv.uv.foreach_set('vector', [1.0, 0.5, 1.0, 1.0, 0.9688, 1.0, 0.9688, 0.5, 0.9688, 0.5, 0.9688, 1.0, 0.9375, 1.0, 0.9375, 0.5, 0.9375, 0.5, 0.9375, 1.0, 0.9062, 1.0, 0.9062, 0.5, 0.9062, 0.5, 0.9062, 1.0, 0.875, 1.0, 0.875, 0.5, 0.875, 0.5, 0.875, 1.0, 0.8438, 1.0, 0.8438, 0.5, 0.8438, 0.5, 0.8438, 1.0, 0.8125, 1.0, 0.8125, 0.5, 0.8125, 0.5, 0.8125, 1.0, 0.7812, 1.0, 0.7812, 0.5, 0.7812, 0.5, 0.7812, 1.0, 0.75, 1.0, 0.75, 0.5, 0.75, 0.5, 0.75, 1.0, 0.7188, 1.0, 0.7188, 0.5, 0.7188, 0.5, 0.7188, 1.0, 0.6875, 1.0, 0.6875, 0.5, 0.6875, 0.5, 0.6875, 1.0, 0.6562, 1.0, 0.6562, 0.5, 0.6562, 0.5, 0.6562, 1.0, 0.625, 1.0, 0.625, 0.5, 0.625, 0.5, 0.625, 1.0, 0.5938, 1.0, 0.5938, 0.5, 0.5938, 0.5, 0.5938, 1.0, 0.5625, 1.0, 0.5625, 0.5, 0.5625, 0.5, 0.5625, 1.0, 0.5312, 1.0, 0.5312, 0.5, 0.5312, 0.5, 0.5312, 1.0, 0.5, 1.0, 0.5, 0.5, 0.5, 0.5, 0.5, 1.0, 0.4688, 1.0, 0.4688, 0.5, 0.4688, 0.5, 0.4688, 1.0, 0.4375, 1.0, 0.4375, 0.5, 0.4375, 0.5, 0.4375, 1.0, 0.4062, 1.0, 0.4062, 0.5, 0.4062, 0.5, 0.4062, 1.0, 0.375, 1.0, 0.375, 0.5, 0.375, 0.5, 0.375, 1.0, 0.3438, 1.0, 0.3438, 0.5, 0.3438, 0.5, 0.3438, 1.0, 0.3125, 1.0, 0.3125, 0.5, 0.3125, 0.5, 0.3125, 1.0, 0.2812, 1.0, 0.2812, 0.5, 0.2812, 0.5, 0.2812, 1.0, 0.25, 1.0, 0.25, 0.5, 0.25, 0.5, 0.25, 1.0, 0.2188, 1.0, 0.2188, 0.5, 0.2188, 0.5, 0.2188, 1.0, 0.1875, 1.0, 0.1875, 0.5, 0.1875, 0.5, 0.1875, 1.0, 0.1562, 1.0, 0.1562, 0.5, 0.1562, 0.5, 0.1562, 1.0, 0.125, 1.0, 0.125, 0.5, 0.125, 0.5, 0.125, 1.0, 0.09375, 1.0, 0.09375, 0.5, 0.09375, 0.5, 0.09375, 1.0, 0.0625, 1.0, 0.0625, 0.5, 0.2968, 0.4854, 0.25, 0.49, 0.2032, 0.4854, 0.1582, 0.4717, 0.1167, 0.4496, 0.08029, 0.4197, 0.05045, 0.3833, 0.02827, 0.3418, 0.01461, 0.2968, 0.01, 0.25, 0.04557, 0.25, 0.0495, 0.2899, 0.06113, 0.3282, 0.08002, 0.3636, 0.1054, 0.3946, 0.1364, 0.42, 0.1718, 0.4389, 0.2101, 0.4505, 0.25, 0.4544, 0.2899, 0.4505, 0.3282, 0.4389, 0.3636, 0.42, 0.3946, 0.3946, 0.42, 0.3636, 0.4389, 0.3282, 0.4505, 0.2899, 0.4544, 0.25, 0.49, 0.25, 0.4854, 0.2968, 0.4717, 0.3418, 0.4496, 0.3833, 0.4197, 0.4197, 0.3833, 0.4496, 0.3418, 0.4717, 0.0625, 0.5, 0.0625, 1.0, 0.03125, 1.0, 0.03125, 0.5, 0.03125, 0.5, 0.03125, 1.0, 0.0, 1.0, 0.0, 0.5, 0.75, 0.49, 0.7968, 0.4854, 0.8418, 0.4717, 0.8833, 0.4496, 0.9197, 0.4197, 0.9496, 0.3833, 0.9717, 0.3418, 0.9854, 0.2968, 0.99, 0.25, 0.9544, 0.25, 0.9505, 0.2899, 0.9389, 0.3282, 0.92, 0.3636, 0.8946, 0.3946, 0.8636, 0.42, 0.8282, 0.4389, 0.7899, 0.4505, 0.75, 0.4544, 0.7101, 0.4505, 0.6718, 0.4389, 0.6364, 0.42, 0.6054, 0.3946, 0.58, 0.3636, 0.5611, 0.3282, 0.5495, 0.2899, 0.5456, 0.25, 0.51, 0.25, 0.5146, 0.2968, 0.5283, 0.3418, 0.5504, 0.3833, 0.5803, 0.4197, 0.6167, 0.4496, 0.6582, 0.4717, 0.7032, 0.4854, 0.7188, 0.5576, 0.7188, 0.9424, 0.75, 0.9424, 0.75, 0.5576, 0.625, 0.5576, 0.625, 0.9424, 0.6562, 0.9424, 0.6562, 0.5576, 0.6562, 0.5576, 0.6562, 0.9424, 0.6875, 0.9424, 0.6875, 0.5576, 0.2188, 0.5576, 0.2188, 0.9424, 0.25, 0.9424, 0.25, 0.5576, 0.7812, 0.5576, 0.7813, 0.9424, 0.8125, 0.9424, 0.8125, 0.5576, 0.75, 0.5576, 0.75, 0.9424, 0.7813, 0.9424, 0.7812, 0.5576, 0.8438, 0.5576, 0.8438, 0.9424, 0.875, 0.9424, 0.875, 0.5576, 0.0, 0.5576, 0.0, 0.9424, 0.03125, 0.9424, 0.03125, 0.5576, 0.4688, 0.5576, 0.4688, 0.9424, 0.5, 0.9424, 0.5, 0.5576, 0.1562, 0.5576, 0.1563, 0.9424, 0.1875, 0.9424, 0.1875, 0.5576, 0.5, 0.5576, 0.5, 0.9424, 0.5312, 0.9424, 0.5312, 0.5576, 0.03125, 0.5576, 0.03125, 0.9424, 0.0625, 0.9424, 0.0625, 0.5576, 0.875, 0.5576, 0.875, 0.9424, 0.9062, 0.9424, 0.9062, 0.5576, 0.4062, 0.5576, 0.4062, 0.9424, 0.4375, 0.9424, 0.4375, 0.5576, 0.49, 0.25, 0.4544, 0.25, 0.4505, 0.2101, 0.4389, 0.1718, 0.42, 0.1364, 0.3946, 0.1054, 0.3636, 0.08002, 0.3282, 0.06113, 0.2899, 0.0495, 0.25, 0.04557, 0.2101, 0.0495, 0.1718, 0.06113, 0.1364, 0.08002, 0.1054, 0.1054, 0.08002, 0.1364, 0.06113, 0.1718, 0.0495, 0.2101, 0.04557, 0.25, 0.01, 0.25, 0.01461, 0.2032, 0.02827, 0.1582, 0.05045, 0.1167, 0.08029, 0.08029, 0.1167, 0.05045, 0.1582, 0.02827, 0.2032, 0.01461, 0.25, 0.01, 0.2968, 0.01461, 0.3418, 0.02827, 0.3833, 0.05045, 0.4197, 0.08029, 0.4496, 0.1167, 0.4717, 0.1582, 0.4854, 0.2032, 0.9062, 0.5576, 0.9062, 0.9424, 0.9375, 0.9424, 0.9375, 0.5576, 0.5938, 0.5576, 0.5938, 0.9424, 0.625, 0.9424, 0.625, 0.5576, 0.09375, 0.5576, 0.09375, 0.9424, 0.125, 0.9424, 0.125, 0.5576, 0.1875, 0.5576, 0.1875, 0.9424, 0.2188, 0.9424, 0.2188, 0.5576, 0.5625, 0.5576, 0.5625, 0.9424, 0.5938, 0.9424, 0.5938, 0.5576, 0.375, 0.5576, 0.375, 0.9424, 0.4062, 0.9424, 0.4062, 0.5576, 0.3125, 0.5576, 0.3125, 0.9424, 0.3438, 0.9424, 0.3438, 0.5576, 0.9688, 0.5576, 0.9688, 0.9424, 1.0, 0.9424, 1.0, 0.5576, 0.8125, 0.5576, 0.8125, 0.9424, 0.8438, 0.9424, 0.8438, 0.5576, 0.25, 0.5576, 0.25, 0.9424, 0.2812, 0.9424, 0.2812, 0.5576, 0.6875, 0.5576, 0.6875, 0.9424, 0.7188, 0.9424, 0.7188, 0.5576, 0.4375, 0.5576, 0.4375, 0.9424, 0.4688, 0.9424, 0.4688, 0.5576, 0.0625, 0.5576, 0.0625, 0.9424, 0.09375, 0.9424, 0.09375, 0.5576, 0.9375, 0.5576, 0.9375, 0.9424, 0.9688, 0.9424, 0.9688, 0.5576, 0.5312, 0.5576, 0.5312, 0.9424, 0.5625, 0.9424, 0.5625, 0.5576, 0.2812, 0.5576, 0.2812, 0.9424, 0.3125, 0.9424, 0.3125, 0.5576, 0.125, 0.5576, 0.125, 0.9424, 0.1563, 0.9424, 0.1562, 0.5576, 0.3438, 0.5576, 0.3438, 0.9424, 0.375, 0.9424, 0.375, 0.5576, 0.51, 0.25, 0.5456, 0.25, 0.5495, 0.2101, 0.5611, 0.1718, 0.58, 0.1364, 0.6054, 0.1054, 0.6364, 0.08002, 0.6718, 0.06113, 0.7101, 0.0495, 0.75, 0.04557, 0.7899, 0.0495, 0.8282, 0.06113, 0.8636, 0.08002, 0.8946, 0.1054, 0.92, 0.1364, 0.9389, 0.1718, 0.9505, 0.2101, 0.9544, 0.25, 0.99, 0.25, 0.9854, 0.2032, 0.9717, 0.1582, 0.9496, 0.1167, 0.9197, 0.08029, 0.8833, 0.05045, 0.8418, 0.02827, 0.7968, 0.01461, 0.75, 0.01, 0.7032, 0.01461, 0.6582, 0.02827, 0.6167, 0.05045, 0.5803, 0.08029, 0.5504, 0.1167, 0.5283, 0.1582, 0.5146, 0.2032])
me_cylinder_002.materials.append(mat_material_003)
me_cylinder_002.use_remesh_fix_poles = True
me_cylinder_002.use_remesh_preserve_attributes = False
me_cylinder_002.use_mirror_vertex_groups = False
me_cylinder_002.update()

# ---- objects
ob_light = bpy.data.objects.new('Light', light_light)
ob_camera = bpy.data.objects.new('Camera', cam_camera)
ob_cylinder = bpy.data.objects.new('Cylinder', me_cylinder)
ob_plane = bpy.data.objects.new('Plane', me_plane)
ob_plane_001 = bpy.data.objects.new('Plane.001', me_plane_001)
ob_cylinder_001 = bpy.data.objects.new('Cylinder.001', me_cylinder_002)

# ---- transforms, parenting, visibility, modifiers, constraints
ob_light.location = (1.505, -2.97, 4.806)
ob_light.rotation_euler = (0.6503, 0.05522, 1.866)
ob_light.lock_rotations_4d = False
ob_light.empty_display_type = 'ARROWS'
ob_light.color = (0.0, 0.0, 0.0, 0.0)
ob_light.lineart.crease_threshold = 0.0
ob_camera.location = (7.359, -6.926, 6.958)
ob_camera.rotation_euler = (1.109, 0.0, 0.8149)
ob_camera.lock_rotations_4d = False
ob_camera.empty_display_type = 'ARROWS'
ob_camera.color = (0.0, 0.0, 0.0, 0.0)
ob_camera.display_type = 'WIRE'
ob_camera.lineart.crease_threshold = 0.0
ob_cylinder.location = (0.0, 0.0, 2.0)
ob_cylinder.rotation_euler = (0.0, -0.0, 1.11)
ob_cylinder.lineart.crease_threshold = 0.0
_m = ob_cylinder.modifiers.new('Auto Smooth', 'NODES')
_m.node_group = ng_auto_smooth
_gi = [s.identifier for s in ng_auto_smooth.interface.items_tree if s.item_type == 'SOCKET' and s.in_out == 'INPUT']
_m[_gi[1]] = 0.5236  # Angle
ob_plane.location = (1.0, 1.0, 2.0)
ob_plane.rotation_euler = (1.571, -0.0, 0.0)
ob_plane.lineart.crease_threshold = 0.0
ob_plane_001.location = (0.0, 0.0, 1.0)
ob_plane_001.rotation_euler = (0.0, -0.0, -0.7551)
ob_plane_001.scale = (7.421, 7.421, 7.421)
ob_plane_001.lineart.crease_threshold = 0.0
ob_cylinder_001.location = (0.0, 0.0, 2.0)
ob_cylinder_001.scale = (0.3629, 0.3629, 1.005)
ob_cylinder_001.lineart.crease_threshold = 0.0

# ---- collection membership
col_collection.objects.link(ob_light)
col_collection.objects.link(ob_camera)
col_collection.objects.link(ob_cylinder)
col_collection.objects.link(ob_plane)
col_collection.objects.link(ob_plane_001)
col_collection.objects.link(ob_cylinder_001)

# ---- scene / render settings (as saved in the file)
scene.camera = ob_camera
scene.frame_start = 1; scene.frame_end = 250; scene.frame_set(1)
scene.render.engine = 'BLENDER_EEVEE_NEXT'
scene.render.resolution_x = 400
scene.render.resolution_y = 400
scene.cycles.use_denoising = False
scene.cycles.samples = 128
scene.cycles.sampling_pattern = 'TABULATED_SOBOL'
scene.cycles.use_adaptive_sampling = False
scene.cycles.use_light_tree = False
scene.view_settings.view_transform = 'Filmic'
bpy.context.view_layer.update()
